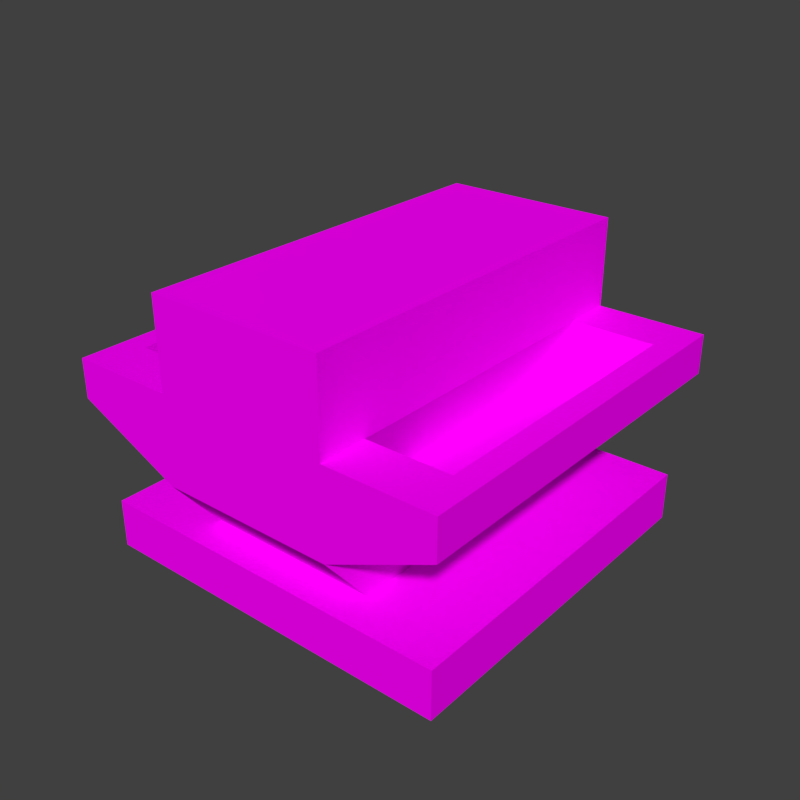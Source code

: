 # Source: mixer.blend  (saved by Blender 2.74.0; exported with 4.5.12 LTS)
import bpy
from mathutils import Matrix  # noqa: F401  (used for matrix-valued properties, if any)

bpy.ops.wm.read_factory_settings(use_empty=True)
scene = bpy.context.scene
scene.name = 'Scene'

# ---- collections
col_collection_1 = bpy.data.collections.new('Collection 1'); scene.collection.children.link(col_collection_1)

# ---- images (referenced by path relative to the original .blend; pixels are not part of the script)
import os
ASSET_DIR = os.environ.get("B2B_ASSET_DIR", "")  # directory of the original .blend (textures are referenced by path, not embedded)
HERE = os.path.dirname(os.path.abspath(__file__))  # packed textures are extracted next to this script under _unpacked/

def load_image(name, relpath, width, height, colorspace="sRGB"):
    """Load a texture the original file referenced (path relative to the .blend, or extracted next to this script)."""
    p = next((c for c in (os.path.join(HERE, relpath), os.path.join(ASSET_DIR, relpath)) if relpath and os.path.exists(c)), "")
    if p:
        img = bpy.data.images.load(p, check_existing=True)
        img.name = name
    else:  # same state as the original file: an image datablock whose file is absent (Cycles renders it pink)
        img = bpy.data.images.new(name, width, height)
        img.source = "FILE"
        img.filepath = "//" + (relpath or name)
    img.colorspace_settings.name = colorspace
    return img
img_conveyor_png = load_image('conveyor.png', 'conveyor.png', 1024, 1024, 'sRGB')

# ---- materials (node trees are filled in below, after node groups)
mat_conveyor = bpy.data.materials.new('Conveyor')
mat_conveyor.alpha_threshold = 0.0
mat_conveyor.roughness = 0.5
mat_conveyor.line_color = (0.0, 0.0, 0.0, 1.0)

# ---- material node trees
mat_conveyor.use_nodes = True; mat_conveyor.node_tree.nodes.clear()
_N = mat_conveyor.node_tree.nodes; _L = mat_conveyor.node_tree.links
n0 = _N.new('ShaderNodeOutputMaterial'); n0.name = 'Material Output'; n0.location = (300, 300)
n0.width = 120
n1 = _N.new('ShaderNodeBsdfDiffuse'); n1.name = 'Diffuse BSDF'; n1.location = (10, 300)
n2 = _N.new('ShaderNodeTexImage'); n2.name = 'Image Texture'; n2.location = (-203, 346)
n2.width = 150
n2.image = img_conveyor_png
n2.interpolation = 'Closest'
n3 = _N.new('ShaderNodeNewGeometry'); n3.name = 'Geometry'; n3.location = (-188, 19)
_L.new(n1.outputs[0], n0.inputs[0])
_L.new(n2.outputs[0], n1.inputs[0])
_L.new(n3.outputs[1], n1.inputs[2])
n0.is_active_output = True

# ---- world
world_world = bpy.data.worlds.new('World'); scene.world = world_world
world_world.color = (0.05088, 0.05088, 0.05088)
world_world.use_sun_shadow = False
world_world.sun_shadow_jitter_overblur = 0.0
world_world.cycles.sampling_method = 'MANUAL'
world_world.cycles.sample_map_resolution = 256

# ---- meshes
me_mxmdl_001 = bpy.data.meshes.new('mxmdl.001')
me_mxmdl_001.from_pydata([(-0.225, -0.5, 0.225), (-0.225, -0.5, -0.225), (-0.225, -0.375, -0.225), (-0.225, -0.375, 0.225), (0.225, -0.5, -0.225), (0.225, -0.5, 0.225), (0.225, -0.375, -0.225), (0.225, -0.375, 0.225), (-0.225, 0.5, 0.225), (-0.225, 0.5, -0.225), (-0.225, 0.375, -0.225), (-0.225, 0.375, 0.225), (0.225, 0.5, 0.225), (0.225, 0.5, -0.225), (0.225, 0.375, -0.225), (0.225, 0.375, 0.225)], [], [(5, 0, 1, 4), (3, 2, 1, 0), (7, 5, 4, 6), (8, 12, 13, 9), (11, 8, 9, 10), (11, 15, 12, 8), (15, 14, 13, 12), (7, 3, 0, 5)])
_uv = me_mxmdl_001.uv_layers.new(name='UVMap')
_uv.uv.foreach_set('vector', [0.8789, 0.8477, 0.8438, 0.8477, 0.8438, 0.8125, 0.8789, 0.8125, 0.8359, 0.8477, 0.8359, 0.8125, 0.8438, 0.8125, 0.8438, 0.8477, 0.8867, 0.8477, 0.8789, 0.8477, 0.8789, 0.8125, 0.8867, 0.8125, 0.9336, 0.8477, 0.8984, 0.8477, 0.8984, 0.8125, 0.9336, 0.8125, 0.9414, 0.8477, 0.9336, 0.8477, 0.9336, 0.8125, 0.9414, 0.8125, 0.9336, 0.8555, 0.8984, 0.8555, 0.8984, 0.8477, 0.9336, 0.8477, 0.8906, 0.8477, 0.8906, 0.8125, 0.8984, 0.8125, 0.8984, 0.8477, 0.8789, 0.8555, 0.8438, 0.8555, 0.8438, 0.8477, 0.8789, 0.8477])
me_mxmdl_001.materials.append(mat_conveyor)
me_mxmdl_001.use_remesh_preserve_volume = False
me_mxmdl_001.use_remesh_preserve_attributes = False
me_mxmdl_001.use_mirror_vertex_groups = False
me_mxmdl_001.update()
me_mxmdl = bpy.data.meshes.new('mxmdl')
me_mxmdl.from_pydata([(5.96e-08, -0.375, -0.375), (-0.225, -0.375, -0.375), (-0.225, -2.98e-08, -0.375), (-0.5, -0.5, 0.0), (-0.5, -5.96e-08, 0.0), (-0.5, -0.5, -0.1), (-0.5, -5.96e-08, -0.1), (-0.225, -0.5, -0.225), (-0.225, -2.98e-08, -0.225), (-0.4375, -0.375, -0.1), (-0.4375, -5.96e-08, -0.1), (-0.4375, -0.375, 0.0), (-0.4375, -5.96e-08, 0.0), (-0.1666, 0.0, -0.1745), (-0.1666, -0.375, -0.1745), (-0.225, -2.98e-08, 0.225), (0.0, 0.0, -0.375), (5.96e-08, -0.5, -0.225), (-0.225, -0.375, 0.225), (-0.225, -0.5, 0.0), (-0.225, -2.98e-08, 0.0), (-0.225, -0.375, 0.0), (0.0, 0.0, 0.225), (5.96e-08, -0.375, 0.225)], [], [(7, 8, 2, 1), (0, 1, 2, 16), (21, 18, 15, 20), (5, 6, 8, 7), (4, 3, 11, 12), (3, 4, 6, 5), (12, 11, 9, 10), (10, 9, 14, 13), (1, 0, 17, 7), (5, 7, 19, 3), (14, 21, 20, 13), (9, 11, 21, 14), (11, 3, 19, 21), (15, 18, 23, 22)])
_uv = me_mxmdl.uv_layers.new(name='UVMap')
_uv.uv.foreach_set('vector', [0.8164, 0.6992, 0.8164, 0.6641, 0.8359, 0.6641, 0.8359, 0.6992, 0.8516, 0.6992, 0.8359, 0.6992, 0.8359, 0.6641, 0.8516, 0.6641, 0.875, 0.6992, 0.8945, 0.6992, 0.8945, 0.6641, 0.875, 0.6641, 0.7656, 0.7109, 0.7656, 0.6484, 0.8164, 0.6641, 0.8164, 0.6992, 0.9219, 0.6641, 0.9219, 0.7109, 0.9102, 0.7031, 0.9102, 0.6641, 0.7539, 0.7109, 0.7539, 0.6484, 0.7656, 0.6484, 0.7656, 0.7109, 0.9102, 0.6641, 0.9102, 0.7031, 0.9023, 0.7031, 0.9023, 0.6641, 0.9023, 0.6641, 0.9023, 0.7031, 0.8516, 0.6992, 0.8516, 0.6641, 0.8359, 0.6445, 0.8359, 0.6641, 0.8047, 0.6641, 0.8047, 0.6445, 0.8867, 0.6328, 0.8789, 0.6641, 0.8945, 0.6641, 0.8945, 0.6328, 0.8516, 0.6992, 0.875, 0.6992, 0.875, 0.6641, 0.8516, 0.6641, 0.8633, 0.6406, 0.875, 0.6406, 0.875, 0.6641, 0.8516, 0.6641, 0.875, 0.6406, 0.8945, 0.6328, 0.8945, 0.6641, 0.875, 0.6641, 0.8945, 0.6641, 0.8945, 0.6992, 0.9141, 0.6992, 0.9141, 0.6641])
me_mxmdl.materials.append(mat_conveyor)
me_mxmdl.use_remesh_preserve_volume = False
me_mxmdl.use_remesh_preserve_attributes = False
me_mxmdl.use_mirror_vertex_groups = False
me_mxmdl.update()
me_pmdl = bpy.data.meshes.new('pmdl')
me_pmdl.from_pydata([(-0.4688, -0.4688, -0.5), (-0.4688, -0.4688, -0.375), (-0.4688, 0.4688, -0.5), (-0.4688, 0.4688, -0.375), (0.4688, -0.4688, -0.5), (0.4688, -0.4688, -0.375), (0.4688, 0.4688, -0.5), (0.4688, 0.4688, -0.375)], [], [(1, 3, 2, 0), (3, 7, 6, 2), (7, 5, 4, 6), (5, 1, 0, 4), (0, 2, 6, 4), (5, 7, 3, 1)])
_uv = me_pmdl.uv_layers.new(name='UVMap')
_uv.uv.foreach_set('vector', [0.8242, 0.832, 0.7656, 0.832, 0.7656, 0.8242, 0.8242, 0.8242, 0.7656, 0.832, 0.8242, 0.832, 0.8242, 0.8242, 0.7656, 0.8242, 0.8242, 0.832, 0.7656, 0.832, 0.7656, 0.8242, 0.8242, 0.8242, 0.7656, 0.832, 0.8242, 0.832, 0.8242, 0.8242, 0.7656, 0.8242, 0.7656, 0.8945, 0.7656, 0.8359, 0.8242, 0.8359, 0.8242, 0.8945, 0.8242, 0.8359, 0.8242, 0.8945, 0.7656, 0.8945, 0.7656, 0.8359])
me_pmdl.materials.append(mat_conveyor)
me_pmdl.use_remesh_preserve_volume = False
me_pmdl.use_remesh_preserve_attributes = False
me_pmdl.use_mirror_vertex_groups = False
me_pmdl.update()

# ---- objects
ob_pipe_ends = bpy.data.objects.new('Pipe Ends', me_mxmdl_001)
ob_mixer = bpy.data.objects.new('Mixer', me_mxmdl)
ob_mirrorobject = bpy.data.objects.new('MirrorObject', None)
ob_baseplate = bpy.data.objects.new('Baseplate', me_pmdl)

# ---- transforms, parenting, visibility, modifiers, constraints
ob_pipe_ends.location = (0.5, -0.5, 0.5)
ob_pipe_ends.rotation_euler = (0.0, -0.0, 3.142)
ob_pipe_ends.lineart.crease_threshold = 0.0
ob_mixer.location = (0.5, -0.5, 0.5)
ob_mixer.rotation_euler = (0.0, -0.0, 3.142)
ob_mixer.lineart.crease_threshold = 0.0
_m = ob_mixer.modifiers.new('Mirror', 'MIRROR')
_m.use_axis = (True, True, False)
ob_mirrorobject.location = (0.5, -0.5, 0.5)
ob_mirrorobject.empty_image_offset = (0.0, 0.0)
ob_mirrorobject.hide_viewport = True
ob_mirrorobject.lineart.crease_threshold = 0.0
ob_baseplate.location = (0.5, -0.5, 0.5)
ob_baseplate.lineart.crease_threshold = 0.0

# ---- collection membership
col_collection_1.objects.link(ob_pipe_ends)
col_collection_1.objects.link(ob_mixer)
col_collection_1.objects.link(ob_mirrorobject)
col_collection_1.objects.link(ob_baseplate)

# ---- scene / render settings (as saved in the file)
scene.frame_start = 1; scene.frame_end = 1; scene.frame_set(0)
scene.render.engine = 'CYCLES'
scene.render.image_settings.color_depth = '16'
scene.render.image_settings.compression = 100
scene.render.resolution_x = 128
scene.render.resolution_y = 128
scene.render.dither_intensity = 0.0
scene.render.film_transparent = True
scene.cycles.use_denoising = False
scene.cycles.samples = 10
scene.cycles.sampling_pattern = 'TABULATED_SOBOL'
scene.cycles.light_sampling_threshold = 0.0
scene.cycles.use_adaptive_sampling = False
scene.cycles.use_light_tree = False
scene.cycles.blur_glossy = 0.0
scene.cycles.pixel_filter_type = 'GAUSSIAN'
scene.cycles.sample_clamp_indirect = 0.0
scene.view_settings.view_transform = 'Standard'
bpy.context.view_layer.update()

# ---- added for rendering (the .blend has no active camera and no usable light): camera, sun
cam_auto = bpy.data.cameras.new('AutoCamera')
cam_auto.lens = 50.0
cam_auto.sensor_width = 36.0
cam_auto.clip_end = 1000.0
ob_auto_camera = bpy.data.objects.new('AutoCamera', cam_auto)
scene.collection.objects.link(ob_auto_camera)
ob_auto_camera.location = (1.97039, -2.26446, 1.53881)
ob_auto_camera.rotation_euler = (1.09748, -7.21219e-08, 0.694738)
scene.camera = ob_auto_camera
light_auto_sun = bpy.data.lights.new('AutoSun', 'SUN')
light_auto_sun.energy = 3.0
light_auto_sun.angle = 0.0523599
ob_auto_sun = bpy.data.objects.new('AutoSun', light_auto_sun)
scene.collection.objects.link(ob_auto_sun)
ob_auto_sun.rotation_euler = (0.872665, 0.174533, 0.523599)
bpy.context.view_layer.update()
